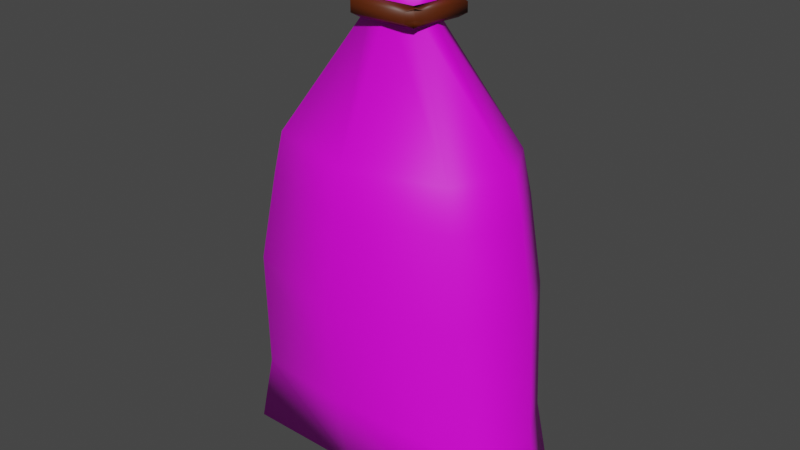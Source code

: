 # Source: spice.blend  (saved by Blender 2.81.16; exported with 4.5.12 LTS)
import bpy
from mathutils import Matrix  # noqa: F401  (used for matrix-valued properties, if any)

bpy.ops.wm.read_factory_settings(use_empty=True)
scene = bpy.context.scene
scene.name = 'Scene'

# ---- collections
col_collection = bpy.data.collections.new('Collection'); scene.collection.children.link(col_collection)

# ---- images (referenced by path relative to the original .blend; pixels are not part of the script)
import os
ASSET_DIR = os.environ.get("B2B_ASSET_DIR", "")  # directory of the original .blend (textures are referenced by path, not embedded)
HERE = os.path.dirname(os.path.abspath(__file__))  # packed textures are extracted next to this script under _unpacked/

def load_image(name, relpath, width, height, colorspace="sRGB"):
    """Load a texture the original file referenced (path relative to the .blend, or extracted next to this script)."""
    p = next((c for c in (os.path.join(HERE, relpath), os.path.join(ASSET_DIR, relpath)) if relpath and os.path.exists(c)), "")
    if p:
        img = bpy.data.images.load(p, check_existing=True)
        img.name = name
    else:  # same state as the original file: an image datablock whose file is absent (Cycles renders it pink)
        img = bpy.data.images.new(name, width, height)
        img.source = "FILE"
        img.filepath = "//" + (relpath or name)
    img.colorspace_settings.name = colorspace
    return img
img_untitled = load_image('Untitled', 'spice.png', 1024, 1024, 'sRGB')

# ---- materials (node trees are filled in below, after node groups)
mat_rope = bpy.data.materials.new('rope')
mat_rope.use_transparent_shadow = False
mat_bag = bpy.data.materials.new('bag')
mat_bag.use_transparent_shadow = False

# ---- material node trees
mat_rope.use_nodes = True; mat_rope.node_tree.nodes.clear()
_N = mat_rope.node_tree.nodes; _L = mat_rope.node_tree.links
n0 = _N.new('ShaderNodeOutputMaterial'); n0.name = 'Material Output'; n0.location = (300, 300)
n1 = _N.new('ShaderNodeBsdfPrincipled'); n1.name = 'Principled BSDF'; n1.location = (10, 300)
n1.distribution = 'GGX'
n1.subsurface_method = 'BURLEY'
n1.inputs[0].default_value = (0.09463, 0.0169, 0.0, 1.0)
n1.inputs[3].default_value = 1.45
n1.inputs[27].default_value = (0.0, 0.0, 0.0, 1.0)
n1.inputs[28].default_value = 1.0
_L.new(n1.outputs[0], n0.inputs[0])
n0.is_active_output = True
mat_bag.use_nodes = True; mat_bag.node_tree.nodes.clear()
_N = mat_bag.node_tree.nodes; _L = mat_bag.node_tree.links
n0 = _N.new('ShaderNodeOutputMaterial'); n0.name = 'Material Output'; n0.location = (300, 300)
n1 = _N.new('ShaderNodeBsdfPrincipled'); n1.name = 'Principled BSDF'; n1.location = (10, 300)
n1.distribution = 'GGX'
n1.subsurface_method = 'BURLEY'
n1.inputs[3].default_value = 1.45
n1.inputs[27].default_value = (0.0, 0.0, 0.0, 1.0)
n1.inputs[28].default_value = 1.0
n2 = _N.new('ShaderNodeTexImage'); n2.name = 'Image Texture'; n2.location = (-280, 280)
n2.image = img_untitled
_L.new(n1.outputs[0], n0.inputs[0])
_L.new(n2.outputs[0], n1.inputs[0])
n0.is_active_output = True

# ---- world
world_world = bpy.data.worlds.new('World'); scene.world = world_world
world_world.use_nodes = True; world_world.node_tree.nodes.clear()
_N = world_world.node_tree.nodes; _L = world_world.node_tree.links
n0 = _N.new('ShaderNodeOutputWorld'); n0.name = 'World Output'; n0.location = (300, 300)
n1 = _N.new('ShaderNodeBackground'); n1.name = 'Background'; n1.location = (10, 300)
n1.inputs[0].default_value = (0.05088, 0.05088, 0.05088, 1.0)
_L.new(n1.outputs[0], n0.inputs[0])
n0.is_active_output = True
world_world.color = (0.05088, 0.05088, 0.05088)
world_world.use_sun_shadow = False
world_world.sun_shadow_jitter_overblur = 0.0

# ---- meshes
me_plane = bpy.data.meshes.new('Plane')
me_plane.from_pydata([(-0.2206, -0.09945, -0.3244), (0.2234, -0.1065, -0.3251), (-0.2206, 0.1031, -0.3244), (0.2234, 0.09609, -0.3251), (-0.271, 0.002252, -0.3244), (-0.001377, -0.1247, -0.2978), (0.2748, -0.003976, -0.3251), (-0.001377, 0.1159, -0.2978), (-0.199, -0.09317, -0.2075), (0.2018, -0.09868, -0.208), (-0.199, 0.09537, -0.2075), (0.2018, 0.08986, -0.208), (-0.2459, 0.00148, -0.2075), (-0.001392, -0.1475, -0.1669), (0.2497, -0.003272, -0.208), (-0.001392, 0.1387, -0.1669), (-0.186, -0.109, -0.00239), (0.1859, -0.109, -0.00239), (-0.186, 0.1001, -0.00239), (0.1859, 0.1001, -0.00239), (-0.238, -0.004009, -0.00239), (-2.942e-05, -0.1631, -0.00239), (0.239, -0.003168, -0.00239), (-2.942e-05, 0.1543, -0.00239), (-0.1626, -0.09733, 0.142), (0.168, -0.09733, 0.142), (-0.1626, 0.08852, 0.142), (0.168, 0.08852, 0.142), (-0.2088, -0.004032, 0.142), (0.002737, -0.1455, 0.142), (0.2152, -0.003285, 0.142), (0.002737, 0.1367, 0.142), (-0.1502, -0.09038, 0.2106), (0.1557, -0.09038, 0.2106), (-0.1502, 0.0816, 0.2106), (0.1557, 0.0816, 0.2106), (-0.193, -0.004046, 0.2106), (0.002746, -0.1349, 0.2106), (0.1993, -0.003355, 0.2106), (0.002746, 0.1261, 0.2106), (-0.03122, -0.02495, 0.4108), (0.04238, -0.02495, 0.4108), (-0.03122, 0.01643, 0.4108), (0.04238, 0.01643, 0.4108), (-0.04151, -0.004177, 0.4108), (0.00558, -0.03566, 0.4108), (0.05288, -0.004011, 0.4108), (0.00558, 0.02714, 0.4108), (-0.06331, -0.02969, 0.4711), (0.07553, -0.02969, 0.4711), (-0.06331, 0.04835, 0.4711), (0.07553, 0.04835, 0.4711), (-0.08272, 0.009488, 0.4711), (0.006109, -0.04991, 0.4711), (0.09533, 0.009802, 0.4711), (0.006109, 0.06857, 0.4711), (-0.07425, -0.001211, 0.4021), (-0.0594, 0.03191, 0.3873), (-0.06267, 0.005037, 0.4097), (-0.04625, 0.03191, 0.3949), (-0.06267, 0.00504, 0.4249), (-0.04625, 0.03191, 0.4101), (-0.07425, -0.001206, 0.4325), (-0.0594, 0.03191, 0.4177), (-0.08583, -0.007455, 0.4249), (-0.07256, 0.03191, 0.4101), (-0.08583, -0.007457, 0.4097), (-0.07256, 0.03191, 0.3949), (-0.02914, -0.05309, 0.3957), (-0.02562, -0.04042, 0.4033), (-0.02563, -0.04042, 0.4185), (-0.02914, -0.05309, 0.4261), (-0.03265, -0.06577, 0.4185), (-0.03265, -0.06577, 0.4033), (0.06214, -0.04941, 0.3957), (0.06962, -0.0386, 0.4033), (0.06962, -0.0386, 0.4185), (0.06213, -0.04941, 0.4261), (0.05465, -0.06023, 0.4185), (0.05465, -0.06023, 0.4033), (0.06907, 0.03768, 0.3927), (0.08145, 0.0418, 0.4005), (0.08119, 0.04189, 0.4157), (0.06855, 0.03787, 0.4231), (0.05617, 0.03376, 0.4153), (0.05643, 0.03366, 0.4001), (-0.04583, 0.06375, 0.4015), (-0.0434, 0.07729, 0.4079), (-0.04176, 0.07835, 0.423), (-0.04254, 0.06587, 0.4316), (-0.04497, 0.05233, 0.4252), (-0.04661, 0.05126, 0.4101), (-0.07988, 0.004655, 0.4269), (-0.09069, 0.01417, 0.4317), (-0.09103, 0.01855, 0.4462), (-0.08054, 0.01342, 0.456), (-0.06973, 0.003905, 0.4511), (-0.06939, -0.0004759, 0.4366), (0.003237, 0.006014, 0.4188), (0.01349, 0.006014, 0.4188), (0.003237, 0.01178, 0.4188), (0.01349, 0.01178, 0.4188), (0.001805, 0.008906, 0.4188), (0.008362, 0.004522, 0.4188), (0.01495, 0.00893, 0.4188), (0.008362, 0.01327, 0.4188)], [], [(3, 11, 14, 6), (1, 9, 13, 5), (0, 8, 12, 4), (7, 15, 11, 3), (6, 14, 9, 1), (5, 13, 8, 0), (4, 12, 10, 2), (2, 10, 15, 7), (14, 22, 17, 9), (13, 21, 16, 8), (12, 20, 18, 10), (10, 18, 23, 15), (11, 19, 22, 14), (9, 17, 21, 13), (8, 16, 20, 12), (15, 23, 19, 11), (23, 31, 27, 19), (22, 30, 25, 17), (21, 29, 24, 16), (20, 28, 26, 18), (18, 26, 31, 23), (19, 27, 30, 22), (17, 25, 29, 21), (16, 24, 28, 20), (27, 35, 38, 30), (25, 33, 37, 29), (24, 32, 36, 28), (31, 39, 35, 27), (30, 38, 33, 25), (29, 37, 32, 24), (28, 36, 34, 26), (26, 34, 39, 31), (36, 44, 42, 34), (34, 42, 47, 39), (35, 43, 46, 38), (33, 41, 45, 37), (32, 40, 44, 36), (39, 47, 43, 35), (38, 46, 41, 33), (37, 45, 40, 32), (7, 0, 2), (4, 2, 0), (0, 7, 5), (5, 3, 1), (1, 3, 6), (3, 5, 7), (47, 55, 51, 43), (46, 54, 49, 41), (45, 53, 48, 40), (44, 52, 50, 42), (42, 50, 55, 47), (43, 51, 54, 46), (41, 49, 53, 45), (40, 48, 52, 44), (56, 58, 59, 57), (58, 60, 61, 59), (60, 62, 63, 61), (62, 64, 65, 63), (59, 61, 63, 65, 67, 57), (64, 66, 67, 65), (66, 56, 57, 67), (58, 69, 70, 60), (72, 78, 79, 73), (64, 72, 73, 66), (56, 68, 69, 58), (60, 70, 71, 62), (66, 73, 68, 56), (62, 71, 72, 64), (79, 85, 80, 74), (70, 76, 77, 71), (68, 74, 75, 69), (73, 79, 74, 68), (71, 77, 78, 72), (69, 75, 76, 70), (81, 87, 88, 82), (77, 83, 84, 78), (75, 81, 82, 76), (78, 84, 85, 79), (76, 82, 83, 77), (74, 80, 81, 75), (86, 92, 93, 87), (84, 90, 91, 85), (82, 88, 89, 83), (80, 86, 87, 81), (85, 91, 86, 80), (83, 89, 90, 84), (92, 97, 96, 95, 94, 93), (91, 97, 92, 86), (89, 95, 96, 90), (87, 93, 94, 88), (90, 96, 97, 91), (88, 94, 95, 89), (50, 52, 102, 100), (55, 50, 100, 105), (54, 51, 101, 104), (53, 49, 99, 103), (52, 48, 98, 102), (51, 55, 105, 101), (49, 54, 104, 99), (48, 53, 103, 98)])
me_plane.polygons.foreach_set('use_smooth', [True] * 100)
me_plane.polygons.foreach_set('material_index', [1, 1, 1, 1, 1, 1, 1, 1, 1, 1, 1, 1, 1, 1, 1, 1, 1, 1, 1, 1, 1, 1, 1, 1, 1, 1, 1, 1, 1, 1, 1, 1, 1, 1, 1, 1, 1, 1, 1, 1, 1, 1, 1, 1, 1, 1, 1, 1, 1, 1, 1, 1, 1, 1, 0, 0, 0, 0, 0, 0, 0, 0, 0, 0, 0, 0, 0, 0, 0, 0, 0, 0, 0, 0, 0, 0, 0, 0, 0, 0, 0, 0, 0, 0, 0, 0, 0, 0, 0, 0, 0, 0, 1, 1, 1, 1, 1, 1, 1, 1])
_uv = me_plane.uv_layers.new(name='UVMap')
_uv.uv.foreach_set('vector', [0.2604, 0.2627, 0.201, 0.3256, 0.1023, 0.2275, 0.2745, 0.1714, 0.3674, 0.1811, 0.4423, 0.1409, 0.492, 0.2832, 0.4281, 0.2862, 0.4269, 0.3539, 0.4548, 0.3608, 0.4369, 0.3854, 0.4219, 0.3671, 0.3443, 0.3498, 0.3251, 0.4122, 0.201, 0.3256, 0.2604, 0.2627, 0.2745, 0.1714, 0.3718, 0.01919, 0.4423, 0.1409, 0.3674, 0.1811, 0.4281, 0.2862, 0.492, 0.2832, 0.4548, 0.3608, 0.4269, 0.3539, 0.4219, 0.3671, 0.4369, 0.3854, 0.4098, 0.3976, 0.4095, 0.3711, 0.4095, 0.3711, 0.4098, 0.3976, 0.3251, 0.4122, 0.3443, 0.3498, 0.3718, 0.01919, 0.7024, 9.882e-05, 0.6512, 0.1631, 0.4423, 0.1409, 0.492, 0.2832, 0.5831, 0.3196, 0.5173, 0.4048, 0.4548, 0.3608, 0.4369, 0.3854, 0.4793, 0.4378, 0.4382, 0.4662, 0.4098, 0.3976, 0.4098, 0.3976, 0.4382, 0.4662, 0.3383, 0.5095, 0.3251, 0.4122, 0.201, 0.3256, 0.1687, 0.5361, 9.882e-05, 0.5444, 0.1023, 0.2275, 0.4423, 0.1409, 0.6512, 0.1631, 0.5831, 0.3196, 0.492, 0.2832, 0.4548, 0.3608, 0.5173, 0.4048, 0.4793, 0.4378, 0.4369, 0.3854, 0.3251, 0.4122, 0.3383, 0.5095, 0.1687, 0.5361, 0.201, 0.3256, 0.3383, 0.5095, 0.3834, 0.6041, 0.2324, 0.695, 0.1687, 0.5361, 0.7024, 9.882e-05, 0.9104, 0.1527, 0.7882, 0.2631, 0.6512, 0.1631, 0.5831, 0.3196, 0.6634, 0.3863, 0.5712, 0.4595, 0.5173, 0.4048, 0.4793, 0.4378, 0.5237, 0.4951, 0.4778, 0.5321, 0.4382, 0.4662, 0.4382, 0.4662, 0.4778, 0.5321, 0.3834, 0.6041, 0.3383, 0.5095, 0.1687, 0.5361, 0.2324, 0.695, 0.097, 0.7848, 9.882e-05, 0.5444, 0.6512, 0.1631, 0.7882, 0.2631, 0.6634, 0.3863, 0.5831, 0.3196, 0.5173, 0.4048, 0.5712, 0.4595, 0.5237, 0.4951, 0.4793, 0.4378, 0.2324, 0.695, 0.291, 0.7564, 0.1899, 0.8771, 0.097, 0.7848, 0.7882, 0.2631, 0.8332, 0.3345, 0.6985, 0.4331, 0.6634, 0.3863, 0.5712, 0.4595, 0.5991, 0.4941, 0.5486, 0.527, 0.5237, 0.4951, 0.3834, 0.6041, 0.4203, 0.6499, 0.291, 0.7564, 0.2324, 0.695, 0.9104, 0.1527, 0.9768, 0.2649, 0.8332, 0.3345, 0.7882, 0.2631, 0.6634, 0.3863, 0.6985, 0.4331, 0.5991, 0.4941, 0.5712, 0.4595, 0.5237, 0.4951, 0.5486, 0.527, 0.5045, 0.5678, 0.4778, 0.5321, 0.4778, 0.5321, 0.5045, 0.5678, 0.4203, 0.6499, 0.3834, 0.6041, 0.5486, 0.527, 0.7412, 0.7752, 0.7134, 0.7965, 0.5045, 0.5678, 0.5045, 0.5678, 0.7134, 0.7965, 0.6809, 0.8461, 0.4203, 0.6499, 0.291, 0.7564, 0.6474, 0.9, 0.6319, 0.9357, 0.1899, 0.8771, 0.8332, 0.3345, 0.8847, 0.7122, 0.8247, 0.7299, 0.6985, 0.4331, 0.5991, 0.4941, 0.7695, 0.754, 0.7412, 0.7752, 0.5486, 0.527, 0.4203, 0.6499, 0.6809, 0.8461, 0.6474, 0.9, 0.291, 0.7564, 0.9768, 0.2649, 0.9241, 0.7071, 0.8847, 0.7122, 0.8332, 0.3345, 0.6985, 0.4331, 0.8247, 0.7299, 0.7695, 0.754, 0.5991, 0.4941, 0.3443, 0.3498, 0.4269, 0.3539, 0.4095, 0.3711, 0.4219, 0.3671, 0.4095, 0.3711, 0.4269, 0.3539, 0.4269, 0.3539, 0.3443, 0.3498, 0.4281, 0.2862, 0.4281, 0.2862, 0.2604, 0.2627, 0.3674, 0.1811, 0.3674, 0.1811, 0.2604, 0.2627, 0.2745, 0.1714, 0.2604, 0.2627, 0.4281, 0.2862, 0.3443, 0.3498, 0.6809, 0.8461, 0.7574, 0.8897, 0.7424, 0.943, 0.6474, 0.9, 0.9241, 0.7071, 0.9768, 0.8117, 0.9175, 0.8004, 0.8847, 0.7122, 0.8247, 0.7299, 0.8503, 0.8043, 0.8037, 0.8223, 0.7695, 0.754, 0.7412, 0.7752, 0.787, 0.8367, 0.7746, 0.8538, 0.7134, 0.7965, 0.7134, 0.7965, 0.7746, 0.8538, 0.7574, 0.8897, 0.6809, 0.8461, 0.6474, 0.9, 0.7424, 0.943, 0.7338, 0.9999, 0.6319, 0.9357, 0.8847, 0.7122, 0.9175, 0.8004, 0.8503, 0.8043, 0.8247, 0.7299, 0.7695, 0.754, 0.8037, 0.8223, 0.787, 0.8367, 0.7412, 0.7752, 1.0, 0.5, 0.8333, 0.5, 0.8333, 1.0, 1.0, 1.0, 0.8333, 0.5, 0.6667, 0.5, 0.6667, 1.0, 0.8333, 1.0, 0.6667, 0.5, 0.5, 0.5, 0.5, 1.0, 0.6667, 1.0, 0.5, 0.5, 0.3333, 0.5, 0.3333, 1.0, 0.5, 1.0, 0.4578, 0.37, 0.4578, 0.13, 0.25, 0.01, 0.04215, 0.13, 0.04215, 0.37, 0.25, 0.49, 0.3333, 0.5, 0.1667, 0.5, 0.1667, 1.0, 0.3333, 1.0, 0.1667, 0.5, -8.941e-08, 0.5, -8.941e-08, 1.0, 0.1667, 1.0, 0.8333, 0.5, 0.8333, 0.5, 0.6667, 0.5, 0.6667, 0.5, 0.3333, 0.5, 0.3333, 0.5, 0.1667, 0.5, 0.1667, 0.5, 0.3333, 0.5, 0.3333, 0.5, 0.1667, 0.5, 0.1667, 0.5, 1.0, 0.5, 1.0, 0.5, 0.8333, 0.5, 0.8333, 0.5, 0.6667, 0.5, 0.6667, 0.5, 0.5, 0.5, 0.5, 0.5, 0.1667, 0.5, 0.1667, 0.5, -8.941e-08, 0.5, -8.941e-08, 0.5, 0.5, 0.5, 0.5, 0.5, 0.3333, 0.5, 0.3333, 0.5, 0.1667, 0.5, 0.1667, 0.5, -8.941e-08, 0.5, -8.941e-08, 0.5, 0.6667, 0.5, 0.6667, 0.5, 0.5, 0.5, 0.5, 0.5, 1.0, 0.5, 1.0, 0.5, 0.8333, 0.5, 0.8333, 0.5, 0.1667, 0.5, 0.1667, 0.5, -8.941e-08, 0.5, -8.941e-08, 0.5, 0.5, 0.5, 0.5, 0.5, 0.3333, 0.5, 0.3333, 0.5, 0.8333, 0.5, 0.8333, 0.5, 0.6667, 0.5, 0.6667, 0.5, 0.8333, 0.5, 0.8333, 0.5, 0.6667, 0.5, 0.6667, 0.5, 0.5, 0.5, 0.5, 0.5, 0.3333, 0.5, 0.3333, 0.5, 0.8333, 0.5, 0.8333, 0.5, 0.6667, 0.5, 0.6667, 0.5, 0.3333, 0.5, 0.3333, 0.5, 0.1667, 0.5, 0.1667, 0.5, 0.6667, 0.5, 0.6667, 0.5, 0.5, 0.5, 0.5, 0.5, 1.0, 0.5, 1.0, 0.5, 0.8333, 0.5, 0.8333, 0.5, 1.0, 0.5, 1.0, 0.5, 0.8333, 0.5, 0.8333, 0.5, 0.3333, 0.5, 0.3333, 0.5, 0.1667, 0.5, 0.1667, 0.5, 0.6667, 0.5, 0.6667, 0.5, 0.5, 0.5, 0.5, 0.5, 1.0, 0.5, 1.0, 0.5, 0.8333, 0.5, 0.8333, 0.5, 0.1667, 0.5, 0.1667, 0.5, -8.941e-08, 0.5, -8.941e-08, 0.5, 0.5, 0.5, 0.5, 0.5, 0.3333, 0.5, 0.3333, 0.5, 0.75, 0.49, 0.5422, 0.37, 0.5422, 0.13, 0.75, 0.01, 0.9578, 0.13, 0.9578, 0.37, 0.1667, 0.5, 0.1667, 0.5, -8.941e-08, 0.5, -8.941e-08, 0.5, 0.5, 0.5, 0.5, 0.5, 0.3333, 0.5, 0.3333, 0.5, 0.8333, 0.5, 0.8333, 0.5, 0.6667, 0.5, 0.6667, 0.5, 0.3333, 0.5, 0.3333, 0.5, 0.1667, 0.5, 0.1667, 0.5, 0.6667, 0.5, 0.6667, 0.5, 0.5, 0.5, 0.5, 0.5, 0.7746, 0.8538, 0.787, 0.8367, 0.8502, 0.9021, 0.8479, 0.9052, 0.7574, 0.8897, 0.7746, 0.8538, 0.8479, 0.9052, 0.8449, 0.912, 0.7338, 0.9999, 0.7424, 0.943, 0.8447, 0.9193, 0.846, 0.9238, 0.8503, 0.8043, 0.9175, 0.8004, 0.868, 0.8988, 0.8606, 0.8979, 0.787, 0.8367, 0.8037, 0.8223, 0.8534, 0.8999, 0.8502, 0.9021, 0.7424, 0.943, 0.7574, 0.8897, 0.8449, 0.912, 0.8447, 0.9193, 0.9175, 0.8004, 0.9768, 0.8117, 0.8722, 0.9011, 0.868, 0.8988, 0.8037, 0.8223, 0.8503, 0.8043, 0.8606, 0.8979, 0.8534, 0.8999])
me_plane.materials.append(mat_rope)
me_plane.materials.append(mat_bag)
me_plane.use_remesh_fix_poles = True
me_plane.use_remesh_preserve_attributes = False
me_plane.use_mirror_vertex_groups = False
me_plane.update()

# ---- objects
ob_plane = bpy.data.objects.new('Plane', me_plane)

# ---- transforms, parenting, visibility, modifiers, constraints
ob_plane.location = (0.0, 0.0, 0.0)
ob_plane.lineart.crease_threshold = 0.0

# ---- collection membership
col_collection.objects.link(ob_plane)

# ---- scene / render settings (as saved in the file)
scene.frame_start = 1; scene.frame_end = 250; scene.frame_set(18)
scene.render.engine = 'BLENDER_EEVEE_NEXT'
scene.cycles.use_denoising = False
scene.cycles.samples = 128
scene.cycles.sampling_pattern = 'TABULATED_SOBOL'
scene.cycles.use_adaptive_sampling = False
scene.cycles.use_light_tree = False
scene.view_settings.view_transform = 'Filmic'
bpy.context.view_layer.update()

# ---- added for rendering (the .blend has no active camera and no usable light): camera, sun
cam_auto = bpy.data.cameras.new('AutoCamera')
cam_auto.lens = 50.0
cam_auto.sensor_width = 36.0
cam_auto.clip_end = 1000.0
ob_auto_camera = bpy.data.objects.new('AutoCamera', cam_auto)
scene.collection.objects.link(ob_auto_camera)
ob_auto_camera.location = (0.942104, -1.13265, 0.825133)
ob_auto_camera.rotation_euler = (1.09748, -7.21219e-08, 0.694738)
scene.camera = ob_auto_camera
light_auto_sun = bpy.data.lights.new('AutoSun', 'SUN')
light_auto_sun.energy = 3.0
light_auto_sun.angle = 0.0523599
ob_auto_sun = bpy.data.objects.new('AutoSun', light_auto_sun)
scene.collection.objects.link(ob_auto_sun)
ob_auto_sun.rotation_euler = (0.872665, 0.174533, 0.523599)
bpy.context.view_layer.update()
